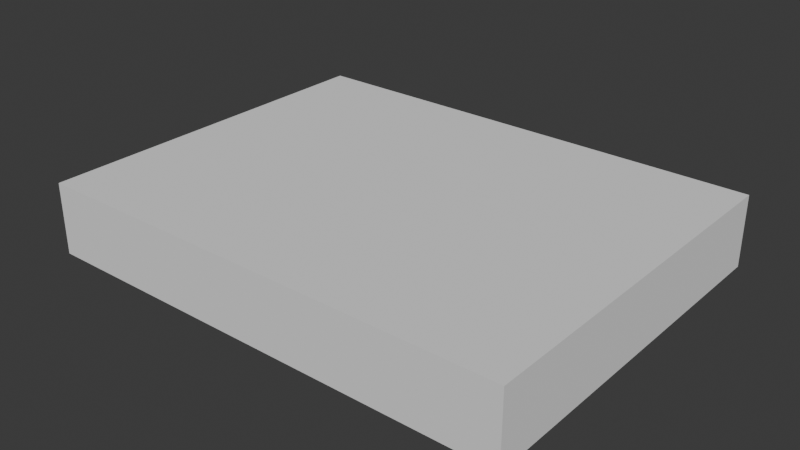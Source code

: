 # Source: Skitterbomb.blend  (saved by Blender 4.5.88; exported with 4.5.12 LTS)
import bpy
from mathutils import Matrix  # noqa: F401  (used for matrix-valued properties, if any)

bpy.ops.wm.read_factory_settings(use_empty=True)
scene = bpy.context.scene
scene.name = 'Scene'

# ---- collections
col_collection = bpy.data.collections.new('Collection'); scene.collection.children.link(col_collection)

# ---- world
world_world = bpy.data.worlds.new('World'); scene.world = world_world
world_world.use_nodes = True; world_world.node_tree.nodes.clear()
_N = world_world.node_tree.nodes; _L = world_world.node_tree.links
n0 = _N.new('ShaderNodeOutputWorld'); n0.name = 'World Output'; n0.location = (200, 100)
n1 = _N.new('ShaderNodeBackground'); n1.name = 'Background'; n1.location = (-200, 100)
n1.inputs[0].default_value = (0.05088, 0.05088, 0.05088, 1.0)
_L.new(n1.outputs[0], n0.inputs[0])
n0.is_active_output = True
world_world.color = (0.05088, 0.05088, 0.05088)
world_world.sun_shadow_jitter_overblur = 0.0

# ---- meshes
me_cube_001 = bpy.data.meshes.new('Cube.001')
me_cube_001.from_pydata([(-1.0, 0.0, -1.0), (-1.0, 0.0, 1.0), (-1.0, 5.194, -1.0), (-1.0, 5.194, 1.0), (12.55, 0.0, -1.0), (12.55, 0.0, 1.0), (12.55, 5.194, -1.0), (12.55, 5.194, 1.0)], [], [(0, 1, 3, 2), (2, 3, 7, 6), (6, 7, 5, 4), (4, 5, 1, 0), (2, 6, 4, 0), (7, 3, 1, 5)])
_uv = me_cube_001.uv_layers.new(name='UVMap')
_uv.uv.foreach_set('vector', [0.375, 0.0, 0.625, 0.0, 0.625, 0.25, 0.375, 0.25, 0.375, 0.25, 0.625, 0.25, 0.625, 0.5, 0.375, 0.5, 0.375, 0.5, 0.625, 0.5, 0.625, 0.75, 0.375, 0.75, 0.375, 0.75, 0.625, 0.75, 0.625, 1.0, 0.375, 1.0, 0.125, 0.5, 0.375, 0.5, 0.375, 0.75, 0.125, 0.75, 0.625, 0.5, 0.875, 0.5, 0.875, 0.75, 0.625, 0.75])
me_cube_001.update()

# ---- objects
ob_empty = bpy.data.objects.new('Empty', None)
ob_cube = bpy.data.objects.new('Cube', me_cube_001)
ob_empty_001 = bpy.data.objects.new('Empty.001', None)
ob_empty_002 = bpy.data.objects.new('Empty.002', None)
ob_skitterbomb = bpy.data.objects.new('Skitterbomb', None)

# ---- transforms, parenting, visibility, modifiers, constraints
ob_empty.location = (-13.22, 0.0, 0.0)
ob_empty.rotation_euler = (1.571, -0.0, 1.571)
ob_empty.scale = (3.102, 3.102, 3.102)
ob_empty.empty_display_type = 'IMAGE'
ob_empty.empty_display_size = 5.0
ob_cube.parent = ob_skitterbomb
ob_cube.location = (0.0, 0.0, 0.0)
_m = ob_cube.modifiers.new('Mirror', 'MIRROR')
_m.use_axis = (False, True, False)
_m.use_clip = True
ob_empty_001.location = (-7.039, 13.58, 0.0)
ob_empty_001.rotation_euler = (1.571, -0.0, 0.5187)
ob_empty_001.scale = (3.035, 3.035, 3.035)
ob_empty_001.empty_display_type = 'IMAGE'
ob_empty_001.empty_display_size = 5.0
ob_empty_002.location = (-7.761, -15.45, -5.96e-08)
ob_empty_002.rotation_euler = (1.571, -0.0, 2.269)
ob_empty_002.scale = (3.101, 3.101, 3.101)
ob_empty_002.empty_display_type = 'IMAGE'
ob_empty_002.empty_display_size = 5.0
ob_skitterbomb.location = (0.0, 0.0, 0.0)

# ---- collection membership
col_collection.objects.link(ob_empty)
col_collection.objects.link(ob_cube)
col_collection.objects.link(ob_empty_001)
col_collection.objects.link(ob_empty_002)
col_collection.objects.link(ob_skitterbomb)

# ---- scene / render settings (as saved in the file)
scene.frame_start = 1; scene.frame_end = 250; scene.frame_set(1)
scene.render.engine = 'BLENDER_EEVEE_NEXT'
bpy.context.view_layer.update()

# ---- added for rendering (the .blend has no active camera and no usable light): camera, sun
cam_auto = bpy.data.cameras.new('AutoCamera')
cam_auto.lens = 50.0
cam_auto.sensor_width = 36.0
cam_auto.clip_end = 1000.0
ob_auto_camera = bpy.data.objects.new('AutoCamera', cam_auto)
scene.collection.objects.link(ob_auto_camera)
ob_auto_camera.location = (21.6771, -19.084, 12.7227)
ob_auto_camera.rotation_euler = (1.09748, -7.21219e-08, 0.694738)
scene.camera = ob_auto_camera
light_auto_sun = bpy.data.lights.new('AutoSun', 'SUN')
light_auto_sun.energy = 3.0
light_auto_sun.angle = 0.0523599
ob_auto_sun = bpy.data.objects.new('AutoSun', light_auto_sun)
scene.collection.objects.link(ob_auto_sun)
ob_auto_sun.rotation_euler = (0.872665, 0.174533, 0.523599)
bpy.context.view_layer.update()
